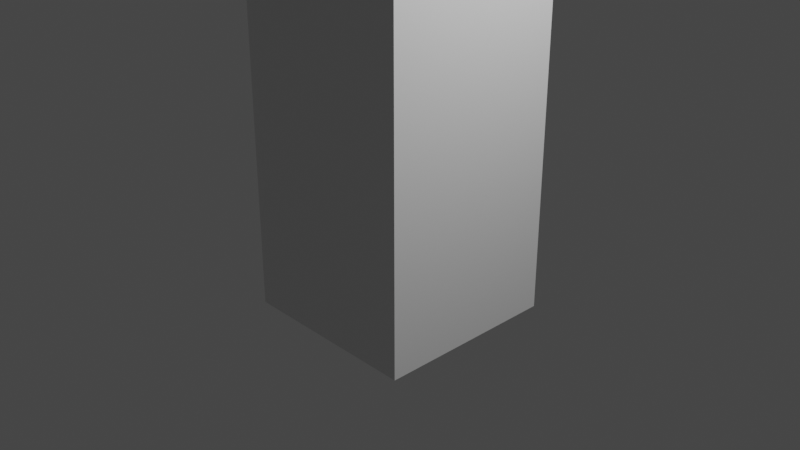# Source: arr.blend  (saved by Blender 2.81.16; exported with 4.5.12 LTS)
import bpy
from mathutils import Matrix  # noqa: F401  (used for matrix-valued properties, if any)

bpy.ops.wm.read_factory_settings(use_empty=True)
scene = bpy.context.scene
scene.name = 'Scene'

# ---- collections
col_collection = bpy.data.collections.new('Collection'); scene.collection.children.link(col_collection)

# ---- materials (node trees are filled in below, after node groups)
mat_material = bpy.data.materials.new('Material')
mat_material.alpha_threshold = 0.0
mat_material.use_transparent_shadow = False
mat_material.line_color = (0.0, 0.0, 0.0, 1.0)

# ---- material node trees
mat_material.use_nodes = True; mat_material.node_tree.nodes.clear()
_N = mat_material.node_tree.nodes; _L = mat_material.node_tree.links
n0 = _N.new('ShaderNodeOutputMaterial'); n0.name = 'Material Output'; n0.location = (300, 300)
n1 = _N.new('ShaderNodeBsdfPrincipled'); n1.name = 'Principled BSDF'; n1.location = (10, 300)
n1.distribution = 'GGX'
n1.subsurface_method = 'BURLEY'
n1.inputs[2].default_value = 0.4
n1.inputs[3].default_value = 1.45
n1.inputs[27].default_value = (0.0, 0.0, 0.0, 1.0)
n1.inputs[28].default_value = 1.0
_L.new(n1.outputs[0], n0.inputs[0])
n0.is_active_output = True

# ---- world
world_world = bpy.data.worlds.new('World'); scene.world = world_world
world_world.use_nodes = True; world_world.node_tree.nodes.clear()
_N = world_world.node_tree.nodes; _L = world_world.node_tree.links
n0 = _N.new('ShaderNodeOutputWorld'); n0.name = 'World Output'; n0.location = (300, 300)
n1 = _N.new('ShaderNodeBackground'); n1.name = 'Background'; n1.location = (10, 300)
n1.inputs[0].default_value = (0.05088, 0.05088, 0.05088, 1.0)
_L.new(n1.outputs[0], n0.inputs[0])
n0.is_active_output = True
world_world.color = (0.05088, 0.05088, 0.05088)
world_world.use_sun_shadow = False
world_world.sun_shadow_jitter_overblur = 0.0

# ---- cameras
cam_camera = bpy.data.cameras.new('Camera')
cam_camera.clip_end = 100.0
cam_camera.ortho_scale = 7.314

# ---- lights
light_light = bpy.data.lights.new('Light', 'POINT')
light_light.transmission_factor = 0.0
light_light.energy = 1000.0
light_light.shadow_soft_size = 0.1
light_light.shadow_maximum_resolution = 0.006
light_light.use_absolute_resolution = True

# ---- meshes
me_cube = bpy.data.meshes.new('Cube')
me_cube.from_pydata([(1.0, 1.0, 1.0), (1.0, 1.0, -1.0), (1.0, -1.0, 1.0), (1.0, -1.0, -1.0), (-1.0, 1.0, 1.0), (-1.0, 1.0, -1.0), (-1.0, -1.0, 1.0), (-1.0, -1.0, -1.0), (1.0, -1.0, 5.813), (0.01538, -0.01538, 6.798), (-0.01538, -0.01538, 6.798), (-1.0, -1.0, 5.813), (1.0, 1.0, 5.813), (0.01538, 0.01538, 6.798), (-0.01538, 0.01538, 6.798), (-1.0, 1.0, 5.813)], [], [(4, 12, 0), (2, 7, 3), (6, 5, 7), (1, 7, 5), (0, 3, 1), (4, 1, 5), (0, 8, 2), (6, 15, 4), (14, 9, 13), (10, 8, 9), (9, 12, 13), (14, 11, 10), (13, 15, 14), (2, 11, 6), (4, 15, 12), (2, 6, 7), (6, 4, 5), (1, 3, 7), (0, 2, 3), (4, 0, 1), (0, 12, 8), (6, 11, 15), (14, 10, 9), (10, 11, 8), (9, 8, 12), (14, 15, 11), (13, 12, 15), (2, 8, 11)])
_uv = me_cube.uv_layers.new(name='UVMap')
_uv.uv.foreach_set('vector', [0.625, 0.25, 0.625, 0.5, 0.625, 0.5, 0.625, 0.75, 0.375, 1.0, 0.375, 0.75, 0.625, 0.0, 0.375, 0.25, 0.375, 0.0, 0.375, 0.5, 0.125, 0.75, 0.125, 0.5, 0.625, 0.5, 0.375, 0.75, 0.375, 0.5, 0.625, 0.25, 0.375, 0.5, 0.375, 0.25, 0.625, 0.5, 0.625, 0.75, 0.625, 0.75, 0.625, 0.0, 0.625, 0.25, 0.625, 0.25, 0.7519, 0.6231, 0.7481, 0.6269, 0.7481, 0.6231, 0.7519, 0.6269, 0.625, 0.75, 0.7481, 0.6269, 0.7481, 0.6269, 0.625, 0.5, 0.7481, 0.6231, 0.7519, 0.6231, 0.875, 0.75, 0.7519, 0.6269, 0.7481, 0.6231, 0.875, 0.5, 0.7519, 0.6231, 0.625, 0.75, 0.625, 1.0, 0.625, 1.0, 0.625, 0.25, 0.625, 0.25, 0.625, 0.5, 0.625, 0.75, 0.625, 1.0, 0.375, 1.0, 0.625, 0.0, 0.625, 0.25, 0.375, 0.25, 0.375, 0.5, 0.375, 0.75, 0.125, 0.75, 0.625, 0.5, 0.625, 0.75, 0.375, 0.75, 0.625, 0.25, 0.625, 0.5, 0.375, 0.5, 0.625, 0.5, 0.625, 0.5, 0.625, 0.75, 0.625, 0.0, 0.625, 0.0, 0.625, 0.25, 0.7519, 0.6231, 0.7519, 0.6269, 0.7481, 0.6269, 0.7519, 0.6269, 0.875, 0.75, 0.625, 0.75, 0.7481, 0.6269, 0.625, 0.75, 0.625, 0.5, 0.7519, 0.6231, 0.875, 0.5, 0.875, 0.75, 0.7481, 0.6231, 0.625, 0.5, 0.875, 0.5, 0.625, 0.75, 0.625, 0.75, 0.625, 1.0])
me_cube.materials.append(mat_material)
me_cube.use_remesh_preserve_volume = False
me_cube.use_remesh_preserve_attributes = False
me_cube.use_mirror_vertex_groups = False
me_cube.update()

# ---- objects
ob_cube = bpy.data.objects.new('Cube', me_cube)
ob_light = bpy.data.objects.new('Light', light_light)
ob_camera = bpy.data.objects.new('Camera', cam_camera)

# ---- transforms, parenting, visibility, modifiers, constraints
ob_cube.location = (0.0, 0.0, 0.0)
ob_cube.lock_rotations_4d = False
ob_cube.empty_display_type = 'ARROWS'
ob_cube.lineart.crease_threshold = 0.0
ob_light.location = (4.076, 1.005, 5.904)
ob_light.rotation_euler = (0.6503, 0.05522, 1.866)
ob_light.lock_rotations_4d = False
ob_light.empty_display_type = 'ARROWS'
ob_light.color = (0.0, 0.0, 0.0, 0.0)
ob_light.lineart.crease_threshold = 0.0
ob_camera.location = (7.359, -6.926, 4.958)
ob_camera.rotation_euler = (1.109, 0.0, 0.8149)
ob_camera.lock_rotations_4d = False
ob_camera.empty_display_type = 'ARROWS'
ob_camera.color = (0.0, 0.0, 0.0, 0.0)
ob_camera.display_type = 'WIRE'
ob_camera.lineart.crease_threshold = 0.0

# ---- collection membership
col_collection.objects.link(ob_cube)
col_collection.objects.link(ob_light)
col_collection.objects.link(ob_camera)

# ---- scene / render settings (as saved in the file)
scene.camera = ob_camera
scene.frame_start = 1; scene.frame_end = 250; scene.frame_set(1)
scene.render.engine = 'BLENDER_EEVEE_NEXT'
scene.cycles.use_denoising = False
scene.cycles.samples = 128
scene.cycles.sampling_pattern = 'TABULATED_SOBOL'
scene.cycles.use_adaptive_sampling = False
scene.cycles.use_light_tree = False
scene.view_settings.view_transform = 'Filmic'
bpy.context.view_layer.update()
